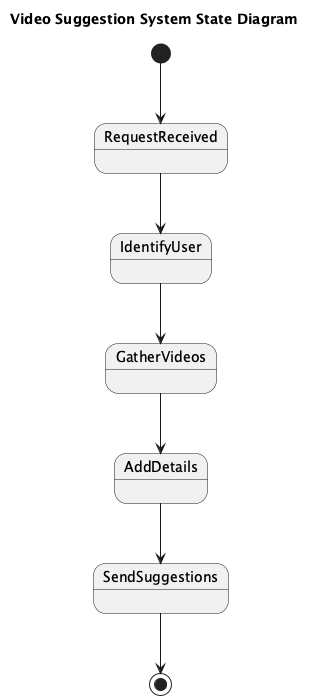

The diagram above was rendered by PlantUML. Its source (embedded in the PNG):
@startuml
title Video Suggestion System State Diagram

[*] --> RequestReceived
RequestReceived --> IdentifyUser
IdentifyUser --> GatherVideos
GatherVideos --> AddDetails
AddDetails --> SendSuggestions
SendSuggestions --> [*]

@enduml